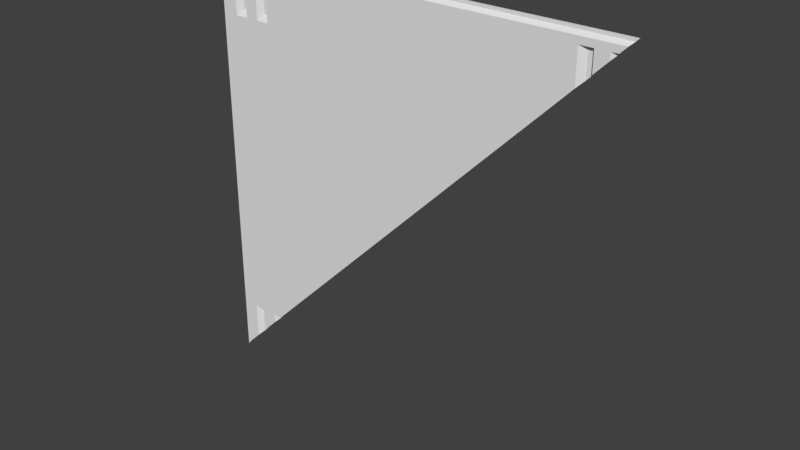 # Source: sci1_6_slice45.blend  (saved by Blender 2.78.0; exported with 4.5.12 LTS)
import bpy
from mathutils import Matrix  # noqa: F401  (used for matrix-valued properties, if any)

bpy.ops.wm.read_factory_settings(use_empty=True)
scene = bpy.context.scene
scene.name = 'Scene'

# ---- collections
col_collection_1 = bpy.data.collections.new('Collection 1'); scene.collection.children.link(col_collection_1)

# ---- materials (node trees are filled in below, after node groups)
mat_sci1_6 = bpy.data.materials.new('sci1_6')
mat_sci1_6.alpha_threshold = 0.0
mat_sci1_6.use_transparent_shadow = False
mat_sci1_6.roughness = 0.5

# ---- material node trees

# ---- world
world_world = bpy.data.worlds.new('World'); scene.world = world_world
world_world.color = (0.05088, 0.05088, 0.05088)
world_world.use_sun_shadow = False
world_world.sun_shadow_jitter_overblur = 0.0
world_world.cycles.sampling_method = 'MANUAL'

# ---- meshes
me_sci1_6 = bpy.data.meshes.new('sci1_6')
me_sci1_6.from_pydata([(-1.28, 1.28, -1.28), (-1.28, 1.28, 1.28), (1.28, 1.28, 1.28), (-1.24, 1.28, 1.28), (1.26, 1.28, 1.28), (-1.26, 1.28, 1.28), (-1.28, 1.28, 1.24), (-1.24, 1.26, 1.24), (-1.26, 1.28, 1.24), (-1.24, 1.28, 1.26), (1.26, 1.28, 1.26), (-1.26, 1.28, 1.26), (-1.28, 1.28, 1.26), (-1.28, 1.28, -1.24), (-1.24, 1.26, -1.24), (-1.26, 1.28, -1.24), (-1.28, 1.28, -1.26), (-1.26, 1.28, -1.26), (1.0, 1.28, 1.28), (1.0, 1.26, 1.24), (1.0, 1.28, 1.26), (1.2, 1.28, 1.28), (1.2, 1.26, 1.24), (1.2, 1.28, 1.26), (1.24, 1.28, 1.28), (1.16, 1.26, 1.24), (1.24, 1.26, 1.24), (1.04, 1.28, 1.28), (1.24, 1.28, 1.26), (1.08, 1.28, 1.28), (-1.28, 1.28, 0.92), (1.16, 1.28, 1.28), (1.08, 1.26, 1.24), (1.04, 1.26, 1.24), (1.16, 1.28, 1.26), (-1.26, 1.28, 0.92), (1.08, 1.28, 1.26), (1.04, 1.28, 1.26), (-1.24, 1.26, 0.92), (-1.24, 1.26, 0.96), (-1.24, 1.26, 1.2), (-1.26, 1.28, 0.96), (-1.26, 1.28, 1.2), (1.0, 1.26, 1.2), (-1.28, 1.28, 1.2), (-1.28, 1.28, 0.96), (1.2, 1.26, 1.2), (1.04, 1.26, 1.2), (1.08, 1.26, 1.2), (1.16, 1.26, 1.2), (-0.92, 1.28, 1.28), (-0.92, 1.26, 1.24), (-0.92, 1.28, 1.26), (-0.92, 1.26, 0.92), (-0.92, 1.26, 0.96), (-0.92, 1.26, 1.2), (-1.08, 1.28, 1.28), (-1.08, 1.26, 1.24), (-1.08, 1.28, 1.26), (-1.08, 1.26, 0.92), (-1.08, 1.26, 0.96), (-1.08, 1.26, 1.2), (-1.16, 1.28, 1.28), (-1.16, 1.26, 1.24), (-1.16, 1.28, 1.26), (-1.16, 1.26, 0.92), (-1.16, 1.26, 0.96), (-1.16, 1.26, 1.2), (-1.0, 1.28, 1.28), (-1.0, 1.26, 1.24), (-1.0, 1.28, 1.26), (-1.0, 1.26, 0.92), (-1.0, 1.26, 0.96), (-1.0, 1.26, 1.2), (-0.96, 1.28, 1.28), (-0.96, 1.26, 1.24), (-0.96, 1.28, 1.26), (-0.96, 1.26, 0.92), (-0.96, 1.28, 0.96), (-0.96, 1.26, 1.2), (-1.12, 1.28, 1.28), (-1.12, 1.26, 1.24), (-1.12, 1.28, 1.26), (-1.12, 1.26, 0.92), (-1.12, 1.28, 0.96), (-1.12, 1.26, 1.2), (-1.28, 1.28, -0.94), (-1.26, 1.28, -0.94), (-1.24, 1.26, -0.94), (-1.08, 1.26, -0.94), (-1.16, 1.26, -0.94), (-1.0, 1.26, -0.94), (-0.96, 1.26, -0.94), (-1.12, 1.26, -0.94), (-1.08, 1.28, -0.94), (-1.28, 1.28, -1.18), (-1.12, 1.28, 1.2), (1.04, 1.28, 1.2), (-1.26, 1.28, -1.18), (-0.96, 1.28, 1.2), (-1.24, 1.26, -1.18), (-1.08, 1.28, 0.96), (-1.08, 1.28, 1.2), (-0.92, 1.28, 0.96), (-1.24, 1.26, -1.22), (-0.92, 1.28, 1.2), (1.08, 1.28, 1.2), (-1.26, 1.28, -1.22), (-0.96, 1.28, -0.94), (-1.28, 1.28, -1.22), (1.2, 1.28, 1.2), (-1.12, 1.28, -0.94), (-0.94, 1.26, -0.94), (1.04, 1.28, 1.04), (1.0, 1.26, 1.0), (-1.16, 1.26, -1.16), (1.08, 1.28, 1.08), (-1.12, 1.28, -1.12), (-1.18, 1.26, -1.18), (-1.08, 1.28, -1.08), (-0.96, 1.28, -0.96), (1.08, 1.26, 1.08), (-1.22, 1.26, -1.22), (-1.08, 1.26, -1.08), (-0.92, 1.26, -0.92), (1.16, 1.26, 1.16), (-0.94, 1.28, -0.94), (0.92, 1.26, 0.92), (-1.0, 1.26, -1.0), (0.96, 1.26, 0.96)], [], [(11, 9, 3, 5), (28, 10, 4, 24), (12, 11, 5, 1), (44, 42, 8, 6), (42, 40, 7, 8), (6, 8, 11, 12), (26, 10, 28), (7, 9, 11), (16, 17, 15, 13), (15, 17, 14), (8, 7, 11), (51, 19, 20, 52), (55, 43, 19, 51), (52, 20, 18, 50), (25, 22, 23, 34), (49, 46, 22, 25), (34, 23, 21, 31), (47, 48, 32, 33), (43, 47, 33, 19), (22, 26, 28, 23), (48, 49, 25, 32), (23, 28, 24, 21), (37, 36, 29, 27), (20, 37, 27, 18), (32, 25, 34, 36), (19, 33, 37, 20), (33, 32, 36, 37), (36, 34, 31, 29), (87, 88, 38, 35), (86, 87, 35, 30), (66, 67, 40, 39), (53, 127, 129, 54), (39, 40, 42, 41), (35, 38, 39, 41), (41, 42, 44, 45), (30, 35, 41, 45), (55, 79, 99, 105), (77, 53, 103, 78), (92, 112, 124, 53, 77), (76, 52, 50, 74), (79, 55, 51, 75), (75, 51, 52, 76), (81, 57, 58, 82), (85, 61, 57, 81), (82, 58, 56, 80), (93, 89, 59, 83), (83, 59, 101, 84), (72, 73, 61, 60), (38, 65, 66, 39), (88, 90, 65, 38), (9, 64, 62, 3), (40, 67, 63, 7), (7, 63, 64, 9), (84, 96, 67, 66), (78, 99, 73, 72), (57, 69, 70, 58), (61, 73, 69, 57), (58, 70, 68, 56), (89, 91, 71, 59), (59, 71, 72, 60), (69, 75, 76, 70), (73, 79, 75, 69), (70, 76, 74, 68), (91, 92, 77, 71), (71, 77, 78, 72), (65, 83, 84, 66), (90, 93, 83, 65), (64, 82, 80, 62), (67, 85, 81, 63), (63, 81, 82, 64), (15, 14, 104, 107), (103, 105, 99, 78), (101, 102, 96, 84), (46, 110, 10, 26), (67, 96, 85), (60, 61, 102, 101), (73, 99, 79), (91, 108, 92), (13, 15, 107, 109), (107, 104, 100, 98), (100, 88, 87, 98), (119, 120, 128, 123), (89, 93, 111, 94), (109, 107, 98, 95), (98, 87, 86, 95), (90, 111, 93), (14, 17, 117, 115, 118, 122), (14, 122, 104), (47, 43, 97), (54, 55, 105, 103), (48, 47, 97, 106), (104, 122, 118, 100), (116, 110, 125, 121), (60, 101, 59), (126, 113, 114, 129, 127, 124, 112), (54, 103, 53), (49, 110, 46), (61, 85, 96, 102), (129, 114, 43, 55, 54), (17, 16, 0), (2, 4, 10), (126, 112, 92, 108), (116, 121, 48, 106), (121, 125, 49, 48), (114, 113, 97, 43), (120, 126, 108), (117, 119, 94, 111), (124, 127, 53), (118, 115, 90, 88, 100), (123, 128, 91, 89), (128, 120, 108, 91), (115, 117, 111, 90), (113, 116, 106, 97), (125, 110, 49), (119, 123, 89, 94), (26, 22, 46)])
_uv = me_sci1_6.uv_layers.new(name='UVMap')
_uv.uv.foreach_set('vector', [0.007816, 0.9922, 0.01563, 0.9922, 0.01563, 1.0, 0.007816, 1.0, 0.9844, 0.9922, 0.9922, 0.9922, 0.9922, 1.0, 0.9844, 1.0, 0.0, 0.9922, 0.007816, 0.9922, 0.007816, 1.0, 0.0, 1.0, 0.0, 0.9688, 0.007816, 0.9688, 0.007816, 0.9844, 0.0, 0.9844, 0.007816, 0.9688, 0.01563, 0.9688, 0.01563, 0.9844, 0.007816, 0.9844, 0.0, 0.9844, 0.007816, 0.9844, 0.007816, 0.9922, 0.0, 0.9922, 0.9844, 0.9844, 0.9922, 0.9922, 0.9844, 0.9922, 0.01563, 0.9844, 0.01563, 0.9922, 0.007816, 0.9922, 0.0, 0.007816, 0.007816, 0.007816, 0.007816, 0.01563, 0.0, 0.01563, 0.007816, 0.01563, 0.007816, 0.007816, 0.01563, 0.01563, 0.007816, 0.9844, 0.01563, 0.9844, 0.007816, 0.9922, 0.1406, 0.9844, 0.8906, 0.9844, 0.8906, 0.9922, 0.1406, 0.9922, 0.1406, 0.9688, 0.8906, 0.9688, 0.8906, 0.9844, 0.1406, 0.9844, 0.1406, 0.9922, 0.8906, 0.9922, 0.8906, 1.0, 0.1406, 1.0, 0.9531, 0.9844, 0.9687, 0.9844, 0.9687, 0.9922, 0.9531, 0.9922, 0.9531, 0.9688, 0.9687, 0.9688, 0.9687, 0.9844, 0.9531, 0.9844, 0.9531, 0.9922, 0.9687, 0.9922, 0.9687, 1.0, 0.9531, 1.0, 0.9062, 0.9688, 0.9219, 0.9688, 0.9219, 0.9844, 0.9062, 0.9844, 0.8906, 0.9688, 0.9062, 0.9688, 0.9062, 0.9844, 0.8906, 0.9844, 0.9687, 0.9844, 0.9844, 0.9844, 0.9844, 0.9922, 0.9687, 0.9922, 0.9219, 0.9688, 0.9531, 0.9688, 0.9531, 0.9844, 0.9219, 0.9844, 0.9687, 0.9922, 0.9844, 0.9922, 0.9844, 1.0, 0.9687, 1.0, 0.9062, 0.9922, 0.9219, 0.9922, 0.9219, 1.0, 0.9062, 1.0, 0.8906, 0.9922, 0.9062, 0.9922, 0.9062, 1.0, 0.8906, 1.0, 0.9219, 0.9844, 0.9531, 0.9844, 0.9531, 0.9922, 0.9219, 0.9922, 0.8906, 0.9844, 0.9062, 0.9844, 0.9062, 0.9922, 0.8906, 0.9922, 0.9062, 0.9844, 0.9219, 0.9844, 0.9219, 0.9922, 0.9062, 0.9922, 0.9219, 0.9922, 0.9531, 0.9922, 0.9531, 1.0, 0.9219, 1.0, 0.007816, 0.1328, 0.01563, 0.1328, 0.01563, 0.8594, 0.007816, 0.8594, 0.0, 0.1328, 0.007816, 0.1328, 0.007816, 0.8594, 0.0, 0.8594, 0.04688, 0.875, 0.04688, 0.9688, 0.01563, 0.9688, 0.01563, 0.875, 0.1406, 0.8594, 0.8594, 0.8594, 0.875, 0.875, 0.1406, 0.875, 0.01563, 0.875, 0.01563, 0.9688, 0.007816, 0.9688, 0.007816, 0.875, 0.007816, 0.8594, 0.01563, 0.8594, 0.01563, 0.875, 0.007816, 0.875, 0.007816, 0.875, 0.007816, 0.9688, 0.0, 0.9688, 0.0, 0.875, 0.0, 0.8594, 0.007816, 0.8594, 0.007816, 0.875, 0.0, 0.875, 0.1406, 0.9688, 0.125, 0.9688, 0.125, 0.9688, 0.1406, 0.9688, 0.125, 0.8594, 0.1406, 0.8594, 0.1406, 0.875, 0.125, 0.875, 0.125, 0.1328, 0.1328, 0.1328, 0.1406, 0.1406, 0.1406, 0.8594, 0.125, 0.8594, 0.125, 0.9922, 0.1406, 0.9922, 0.1406, 1.0, 0.125, 1.0, 0.125, 0.9688, 0.1406, 0.9688, 0.1406, 0.9844, 0.125, 0.9844, 0.125, 0.9844, 0.1406, 0.9844, 0.1406, 0.9922, 0.125, 0.9922, 0.06251, 0.9844, 0.07813, 0.9844, 0.07813, 0.9922, 0.06251, 0.9922, 0.06251, 0.9688, 0.07813, 0.9688, 0.07813, 0.9844, 0.06251, 0.9844, 0.06251, 0.9922, 0.07813, 0.9922, 0.07813, 1.0, 0.06251, 1.0, 0.06251, 0.1328, 0.07813, 0.1328, 0.07813, 0.8594, 0.06251, 0.8594, 0.06251, 0.8594, 0.07813, 0.8594, 0.07813, 0.875, 0.06251, 0.875, 0.1094, 0.875, 0.1094, 0.9688, 0.07813, 0.9688, 0.07813, 0.875, 0.01563, 0.8594, 0.04688, 0.8594, 0.04688, 0.875, 0.01563, 0.875, 0.01563, 0.1328, 0.04688, 0.1328, 0.04688, 0.8594, 0.01563, 0.8594, 0.01563, 0.9922, 0.04688, 0.9922, 0.04688, 1.0, 0.01563, 1.0, 0.01563, 0.9688, 0.04688, 0.9688, 0.04688, 0.9844, 0.01563, 0.9844, 0.01563, 0.9844, 0.04688, 0.9844, 0.04688, 0.9922, 0.01563, 0.9922, 0.06251, 0.875, 0.06251, 0.9688, 0.04688, 0.9688, 0.04688, 0.875, 0.125, 0.875, 0.125, 0.9688, 0.1094, 0.9688, 0.1094, 0.875, 0.07813, 0.9844, 0.1094, 0.9844, 0.1094, 0.9922, 0.07813, 0.9922, 0.07813, 0.9688, 0.1094, 0.9688, 0.1094, 0.9844, 0.07813, 0.9844, 0.07813, 0.9922, 0.1094, 0.9922, 0.1094, 1.0, 0.07813, 1.0, 0.07813, 0.1328, 0.1094, 0.1328, 0.1094, 0.8594, 0.07813, 0.8594, 0.07813, 0.8594, 0.1094, 0.8594, 0.1094, 0.875, 0.07813, 0.875, 0.1094, 0.9844, 0.125, 0.9844, 0.125, 0.9922, 0.1094, 0.9922, 0.1094, 0.9688, 0.125, 0.9688, 0.125, 0.9844, 0.1094, 0.9844, 0.1094, 0.9922, 0.125, 0.9922, 0.125, 1.0, 0.1094, 1.0, 0.1094, 0.1328, 0.125, 0.1328, 0.125, 0.8594, 0.1094, 0.8594, 0.1094, 0.8594, 0.125, 0.8594, 0.125, 0.875, 0.1094, 0.875, 0.04688, 0.8594, 0.06251, 0.8594, 0.06251, 0.875, 0.04688, 0.875, 0.04688, 0.1328, 0.06251, 0.1328, 0.06251, 0.8594, 0.04688, 0.8594, 0.04688, 0.9922, 0.06251, 0.9922, 0.06251, 1.0, 0.04688, 1.0, 0.04688, 0.9688, 0.06251, 0.9688, 0.06251, 0.9844, 0.04688, 0.9844, 0.04688, 0.9844, 0.06251, 0.9844, 0.06251, 0.9922, 0.04688, 0.9922, 0.007816, 0.01563, 0.01563, 0.01563, 0.01563, 0.02344, 0.007816, 0.02344, 0.1406, 0.875, 0.1406, 0.9688, 0.125, 0.9688, 0.125, 0.875, 0.07813, 0.875, 0.07813, 0.9688, 0.06251, 0.9688, 0.06251, 0.875, 0.9687, 0.9688, 0.9687, 0.9688, 0.9922, 0.9922, 0.9844, 0.9844, 0.04688, 0.9688, 0.06251, 0.9688, 0.06251, 0.9688, 0.07813, 0.875, 0.07813, 0.9688, 0.07813, 0.9688, 0.07813, 0.875, 0.1094, 0.9688, 0.125, 0.9688, 0.125, 0.9688, 0.1094, 0.1333, 0.125, 0.1333, 0.125, 0.1333, 0.0, 0.01563, 0.007816, 0.01563, 0.007816, 0.02344, 0.0, 0.02344, 0.007816, 0.02344, 0.01563, 0.02344, 0.01563, 0.03907, 0.007816, 0.03907, 0.01563, 0.03907, 0.01563, 0.1328, 0.007816, 0.1328, 0.007816, 0.03907, 0.07813, 0.07813, 0.125, 0.125, 0.1094, 0.1094, 0.07813, 0.07813, 0.07813, 0.1328, 0.06251, 0.1328, 0.06251, 0.1328, 0.07813, 0.1328, 0.0, 0.02344, 0.007816, 0.02344, 0.007816, 0.03907, 0.0, 0.03907, 0.007816, 0.03907, 0.007816, 0.1328, 0.0, 0.1328, 0.0, 0.03907, 0.04688, 0.1338, 0.06251, 0.1338, 0.06251, 0.1338, 0.01563, 0.01563, 0.007816, 0.007816, 0.06251, 0.06251, 0.04688, 0.04688, 0.03907, 0.03907, 0.02344, 0.02344, 0.01563, 0.01563, 0.02344, 0.02344, 0.01563, 0.02344, 0.9062, 0.9688, 0.8906, 0.9688, 0.9062, 0.9688, 0.1406, 0.875, 0.1406, 0.9688, 0.1406, 0.9688, 0.1406, 0.875, 0.9219, 0.9688, 0.9062, 0.9688, 0.9062, 0.9688, 0.9219, 0.9688, 0.01563, 0.02344, 0.02344, 0.02344, 0.03907, 0.03907, 0.01563, 0.03907, 0.9219, 0.9219, 0.9687, 0.9688, 0.9531, 0.9531, 0.9219, 0.9219, 0.07813, 0.875, 0.07813, 0.875, 0.07813, 0.8594, 0.1328, 0.1328, 0.9062, 0.9062, 0.8906, 0.8906, 0.875, 0.875, 0.8594, 0.8594, 0.1406, 0.1406, 0.1328, 0.1328, 0.1406, 0.875, 0.1406, 0.875, 0.1406, 0.8594, 0.9531, 0.9688, 0.9687, 0.9688, 0.9687, 0.9688, 0.07813, 0.9688, 0.06251, 0.9688, 0.06251, 0.9688, 0.07813, 0.9688, 0.875, 0.875, 0.8906, 0.8906, 0.8906, 0.9688, 0.1406, 0.9688, 0.1406, 0.875, 0.007816, 0.007816, 0.0, 0.007816, 0.0, 0.0, 1.0, 1.0, 0.9922, 1.0, 0.9922, 0.9922, 0.1328, 0.1328, 0.1328, 0.1328, 0.125, 0.1328, 0.125, 0.1328, 0.9219, 0.9219, 0.9219, 0.9219, 0.9219, 0.9688, 0.9219, 0.9688, 0.9219, 0.9219, 0.9531, 0.9531, 0.9531, 0.9688, 0.9219, 0.9688, 0.8906, 0.8906, 0.9062, 0.9062, 0.9062, 0.9688, 0.8906, 0.9688, 0.125, 0.125, 0.1328, 0.1328, 0.125, 0.1328, 0.06251, 0.06251, 0.07813, 0.07813, 0.07813, 0.1328, 0.06251, 0.1328, 0.1406, 0.1406, 0.8594, 0.8594, 0.1406, 0.8594, 0.03907, 0.03907, 0.04688, 0.04688, 0.04688, 0.1328, 0.01563, 0.1328, 0.01563, 0.03907, 0.07813, 0.07813, 0.1094, 0.1094, 0.1094, 0.1328, 0.07813, 0.1328, 0.1094, 0.1094, 0.125, 0.125, 0.125, 0.1328, 0.1094, 0.1328, 0.04688, 0.04688, 0.06251, 0.06251, 0.06251, 0.1328, 0.04688, 0.1328, 0.9062, 0.9062, 0.9219, 0.9219, 0.9219, 0.9688, 0.9062, 0.9688, 0.9531, 0.9531, 0.9687, 0.9688, 0.9531, 0.9688, 0.07813, 0.07813, 0.07813, 0.07813, 0.07813, 0.1328, 0.07813, 0.1328, 0.9844, 0.9844, 0.9687, 0.9844, 0.9687, 0.9688])
me_sci1_6.materials.append(mat_sci1_6)
me_sci1_6.use_remesh_preserve_volume = False
me_sci1_6.use_remesh_preserve_attributes = False
me_sci1_6.use_mirror_vertex_groups = False
me_sci1_6.update()

# ---- objects
ob_sci1_6_mesh_slice45 = bpy.data.objects.new('sci1_6_mesh_slice45', me_sci1_6)

# ---- transforms, parenting, visibility, modifiers, constraints
ob_sci1_6_mesh_slice45.location = (0.0, 0.0, 0.0)
ob_sci1_6_mesh_slice45.lineart.crease_threshold = 0.0

# ---- collection membership
col_collection_1.objects.link(ob_sci1_6_mesh_slice45)

# ---- scene / render settings (as saved in the file)
scene.frame_start = 1; scene.frame_end = 2; scene.frame_set(1)
scene.render.engine = 'BLENDER_EEVEE_NEXT'
scene.render.resolution_percentage = 50
scene.render.dither_intensity = 0.0
scene.cycles.use_denoising = False
scene.cycles.samples = 128
scene.cycles.sampling_pattern = 'TABULATED_SOBOL'
scene.cycles.light_sampling_threshold = 0.0
scene.cycles.use_adaptive_sampling = False
scene.cycles.use_light_tree = False
scene.cycles.blur_glossy = 0.0
scene.cycles.sample_clamp_indirect = 0.0
scene.view_settings.view_transform = 'Standard'
bpy.context.view_layer.update()

# ---- added for rendering (the .blend has no active camera and no usable light): camera, sun
cam_auto = bpy.data.cameras.new('AutoCamera')
cam_auto.lens = 50.0
cam_auto.sensor_width = 36.0
cam_auto.clip_end = 1000.0
ob_auto_camera = bpy.data.objects.new('AutoCamera', cam_auto)
scene.collection.objects.link(ob_auto_camera)
ob_auto_camera.location = (3.34972, -2.74967, 2.67978)
ob_auto_camera.rotation_euler = (1.09748, -7.21219e-08, 0.694738)
scene.camera = ob_auto_camera
light_auto_sun = bpy.data.lights.new('AutoSun', 'SUN')
light_auto_sun.energy = 3.0
light_auto_sun.angle = 0.0523599
ob_auto_sun = bpy.data.objects.new('AutoSun', light_auto_sun)
scene.collection.objects.link(ob_auto_sun)
ob_auto_sun.rotation_euler = (0.872665, 0.174533, 0.523599)
bpy.context.view_layer.update()
